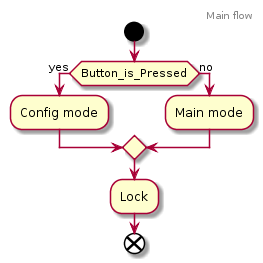

The diagram above was rendered by PlantUML. Its source (embedded in the PNG):
@startuml
header
Main flow
endheader
start
if (Button_is_Pressed) then (yes)
 :Config mode;
else (no)
 :Main mode;
endif
:Lock;
end
@enduml